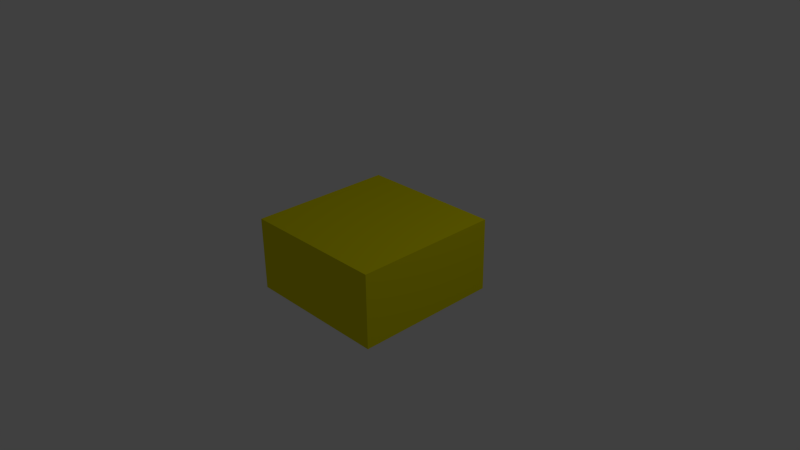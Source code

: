 # Source: bloczek.blend  (saved by Blender 2.70.0; exported with 4.5.12 LTS)
import bpy
from mathutils import Matrix  # noqa: F401  (used for matrix-valued properties, if any)

bpy.ops.wm.read_factory_settings(use_empty=True)
scene = bpy.context.scene
scene.name = 'Scene'

# ---- collections
col_collection_1 = bpy.data.collections.new('Collection 1'); scene.collection.children.link(col_collection_1)

# ---- materials (node trees are filled in below, after node groups)
mat_zolty = bpy.data.materials.new('zolty')
mat_zolty.alpha_threshold = 0.0
mat_zolty.use_transparent_shadow = False
mat_zolty.diffuse_color = (0.8, 0.7318, 0.0, 1.0)
mat_zolty.roughness = 0.5
mat_zolty.line_color = (0.0, 0.0, 0.0, 1.0)

# ---- material node trees

# ---- world
world_world = bpy.data.worlds.new('World'); scene.world = world_world
world_world.color = (0.05088, 0.05088, 0.05088)
world_world.use_sun_shadow = False
world_world.sun_shadow_jitter_overblur = 0.0
world_world.cycles.sampling_method = 'MANUAL'
world_world.cycles.sample_map_resolution = 256

# ---- cameras
cam_camera = bpy.data.cameras.new('Camera')
cam_camera.clip_end = 100.0
cam_camera.lens = 35.0
cam_camera.sensor_width = 32.0
cam_camera.sensor_height = 18.0
cam_camera.ortho_scale = 7.314
cam_camera.dof.focus_distance = 0.0
cam_camera.dof.aperture_fstop = 128.0

# ---- lights
light_lamp = bpy.data.lights.new('Lamp', 'POINT')
light_lamp.transmission_factor = 0.0
light_lamp.cutoff_distance = 30.0
light_lamp.energy = 100.0
light_lamp.shadow_buffer_clip_start = 1.001
light_lamp.shadow_soft_size = 0.1
light_lamp.shadow_maximum_resolution = 0.006
light_lamp.use_absolute_resolution = True
light_lamp.cycles.use_multiple_importance_sampling = False

# ---- meshes
me_cube = bpy.data.meshes.new('Cube')
me_cube.from_pydata([(1.0, 1.0, -1.0), (1.0, -1.0, -1.0), (-1.0, -1.0, -1.0), (-1.0, 1.0, -1.0), (1.0, 1.0, 1.0), (1.0, -1.0, 1.0), (-1.0, -1.0, 1.0), (-1.0, 1.0, 1.0)], [], [(0, 1, 2, 3), (4, 7, 6, 5), (0, 4, 5, 1), (1, 5, 6, 2), (2, 6, 7, 3), (4, 0, 3, 7)])
me_cube.materials.append(mat_zolty)
me_cube.use_remesh_preserve_volume = False
me_cube.use_remesh_preserve_attributes = False
me_cube.use_mirror_vertex_groups = False
me_cube.update()

# ---- objects
ob_cube = bpy.data.objects.new('Cube', me_cube)
ob_lamp = bpy.data.objects.new('Lamp', light_lamp)
ob_camera = bpy.data.objects.new('Camera', cam_camera)

# ---- transforms, parenting, visibility, modifiers, constraints
ob_cube.location = (0.0, 0.0, 0.0)
ob_cube.delta_scale = (1.0, 1.0, 0.5)
ob_cube.lock_rotations_4d = False
ob_cube.empty_display_type = 'ARROWS'
ob_cube.color = (1.0, 0.9953, 0.9811, 1.0)
ob_cube.lineart.crease_threshold = 0.0
ob_lamp.location = (4.076, 1.005, 5.904)
ob_lamp.rotation_euler = (0.6503, 0.05522, 1.866)
ob_lamp.lock_rotations_4d = False
ob_lamp.empty_display_type = 'ARROWS'
ob_lamp.color = (0.0, 0.0, 0.0, 0.0)
ob_lamp.lineart.crease_threshold = 0.0
ob_camera.location = (7.481, -6.508, 5.344)
ob_camera.rotation_euler = (1.109, 0.01082, 0.8149)
ob_camera.lock_rotations_4d = False
ob_camera.empty_display_type = 'ARROWS'
ob_camera.color = (0.0, 0.0, 0.0, 0.0)
ob_camera.display_type = 'WIRE'
ob_camera.lineart.crease_threshold = 0.0

# ---- collection membership
col_collection_1.objects.link(ob_cube)
col_collection_1.objects.link(ob_lamp)
col_collection_1.objects.link(ob_camera)

# ---- scene / render settings (as saved in the file)
scene.camera = ob_camera
scene.frame_start = 1; scene.frame_end = 250; scene.frame_set(1)
scene.render.engine = 'BLENDER_EEVEE_NEXT'
scene.render.resolution_percentage = 50
scene.render.dither_intensity = 0.0
scene.cycles.use_denoising = False
scene.cycles.samples = 10
scene.cycles.sampling_pattern = 'TABULATED_SOBOL'
scene.cycles.light_sampling_threshold = 0.0
scene.cycles.use_adaptive_sampling = False
scene.cycles.use_light_tree = False
scene.cycles.blur_glossy = 0.0
scene.cycles.volume_bounces = 1
scene.cycles.pixel_filter_type = 'GAUSSIAN'
scene.cycles.sample_clamp_indirect = 0.0
scene.view_settings.view_transform = 'Standard'
bpy.context.view_layer.update()
